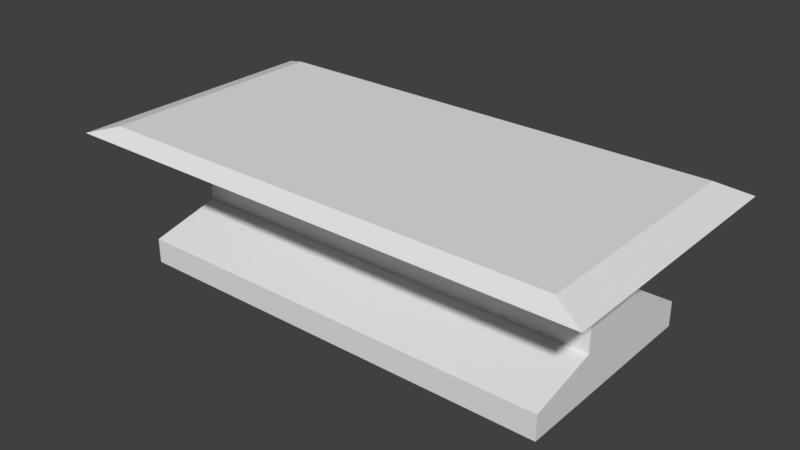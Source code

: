 # Source: table.blend  (saved by Blender 2.79.0; exported with 4.5.12 LTS)
import bpy
from mathutils import Matrix  # noqa: F401  (used for matrix-valued properties, if any)

bpy.ops.wm.read_factory_settings(use_empty=True)
scene = bpy.context.scene
scene.name = 'Scene'

# ---- collections
col_collection_1 = bpy.data.collections.new('Collection 1'); scene.collection.children.link(col_collection_1)

# ---- materials (node trees are filled in below, after node groups)
mat_material = bpy.data.materials.new('Material')
mat_material.alpha_threshold = 0.0
mat_material.use_transparent_shadow = False
mat_material.roughness = 0.5
mat_material.line_color = (0.0, 0.0, 0.0, 1.0)

# ---- material node trees

# ---- world
world_world = bpy.data.worlds.new('World'); scene.world = world_world
world_world.color = (0.05088, 0.05088, 0.05088)
world_world.use_sun_shadow = False
world_world.sun_shadow_jitter_overblur = 0.0
world_world.cycles.sampling_method = 'MANUAL'

# ---- meshes
me_cube = bpy.data.meshes.new('Cube')
me_cube.from_pydata([(2.105, 1.059, 1.048), (2.105, -1.059, 1.048), (-2.105, -1.059, 1.048), (-2.105, 1.059, 1.048), (1.858, 0.9345, 1.127), (1.858, -0.9345, 1.127), (-1.858, -0.9345, 1.127), (-1.858, 0.9345, 1.127), (-1.716, -0.2525, 0.3359), (-1.716, -0.2525, 1.092), (-1.716, 0.2992, 0.3359), (-1.716, 0.2992, 1.092), (1.72, -0.2525, 0.3359), (1.72, -0.2525, 1.092), (1.72, 0.2992, 0.3359), (1.72, 0.2992, 1.092), (-1.716, 0.857, 0.2018), (-1.716, -0.8102, 0.2018), (1.72, 0.857, 0.2018), (1.72, -0.8102, 0.2018), (-1.716, 0.857, 0.004311), (-1.716, -0.8102, 0.004311), (1.72, 0.857, 0.004311), (1.72, -0.8102, 0.004311)], [], [(0, 1, 2, 3), (4, 7, 6, 5), (0, 4, 5, 1), (1, 5, 6, 2), (2, 6, 7, 3), (4, 0, 3, 7), (8, 9, 11, 10), (10, 11, 15, 14), (14, 15, 13, 12), (12, 13, 9, 8), (8, 10, 16, 17), (15, 11, 9, 13), (18, 19, 23, 22), (14, 12, 19, 18), (12, 8, 17, 19), (10, 14, 18, 16), (20, 22, 23, 21), (17, 16, 20, 21), (19, 17, 21, 23), (16, 18, 22, 20)])
me_cube.materials.append(mat_material)
me_cube.use_remesh_preserve_volume = False
me_cube.use_remesh_preserve_attributes = False
me_cube.use_mirror_vertex_groups = False
me_cube.update()

# ---- objects
ob_cube = bpy.data.objects.new('Cube', me_cube)

# ---- transforms, parenting, visibility, modifiers, constraints
ob_cube.location = (0.0, 0.0, 0.0)
ob_cube.lock_rotations_4d = False
ob_cube.empty_display_type = 'ARROWS'
ob_cube.lineart.crease_threshold = 0.0

# ---- collection membership
col_collection_1.objects.link(ob_cube)

# ---- scene / render settings (as saved in the file)
scene.frame_start = 1; scene.frame_end = 250; scene.frame_set(1)
scene.render.engine = 'BLENDER_EEVEE_NEXT'
scene.render.resolution_percentage = 50
scene.render.dither_intensity = 0.0
scene.cycles.use_denoising = False
scene.cycles.samples = 128
scene.cycles.sampling_pattern = 'TABULATED_SOBOL'
scene.cycles.use_adaptive_sampling = False
scene.cycles.use_light_tree = False
scene.cycles.blur_glossy = 0.0
scene.cycles.sample_clamp_indirect = 0.0
scene.view_settings.view_transform = 'Standard'
bpy.context.view_layer.update()

# ---- added for rendering (the .blend has no active camera and no usable light): camera, sun
cam_auto = bpy.data.cameras.new('AutoCamera')
cam_auto.lens = 50.0
cam_auto.sensor_width = 36.0
cam_auto.clip_end = 1000.0
ob_auto_camera = bpy.data.objects.new('AutoCamera', cam_auto)
scene.collection.objects.link(ob_auto_camera)
ob_auto_camera.location = (4.48279, -5.37935, 4.15213)
ob_auto_camera.rotation_euler = (1.09748, -7.21219e-08, 0.694738)
scene.camera = ob_auto_camera
light_auto_sun = bpy.data.lights.new('AutoSun', 'SUN')
light_auto_sun.energy = 3.0
light_auto_sun.angle = 0.0523599
ob_auto_sun = bpy.data.objects.new('AutoSun', light_auto_sun)
scene.collection.objects.link(ob_auto_sun)
ob_auto_sun.rotation_euler = (0.872665, 0.174533, 0.523599)
bpy.context.view_layer.update()
